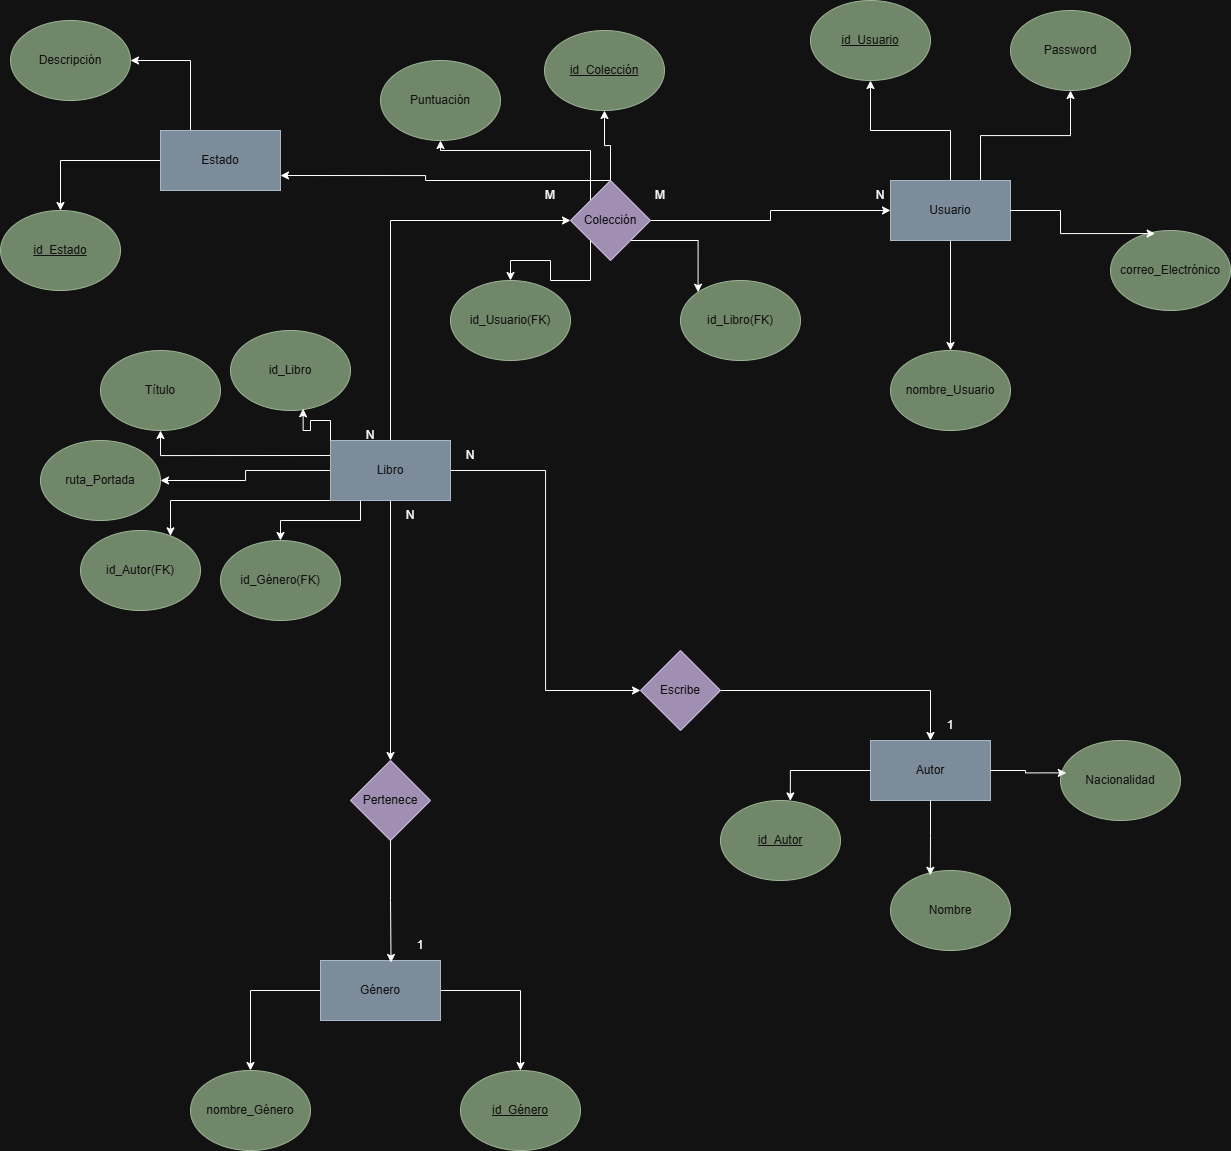

The diagram above was exported from draw.io. Its source (the exported page's mxGraphModel, read from the mxfile embedded in the PNG):
<mxGraphModel dx="2200" dy="2000" grid="1" gridSize="10" guides="1" tooltips="1" connect="1" arrows="1" fold="1" page="1" pageScale="1" pageWidth="827" pageHeight="1169" math="0" shadow="0">
  <root>
    <mxCell id="0" />
    <mxCell id="1" parent="0" />
    <mxCell id="an73DqfqvOW4-GZQgOBm-9" edge="1" parent="1" source="an73DqfqvOW4-GZQgOBm-1" style="edgeStyle=orthogonalEdgeStyle;rounded=0;orthogonalLoop=1;jettySize=auto;html=1;entryX=0.5;entryY=0;entryDx=0;entryDy=0;" target="an73DqfqvOW4-GZQgOBm-6">
      <mxGeometry relative="1" as="geometry" />
    </mxCell>
    <mxCell id="an73DqfqvOW4-GZQgOBm-17" edge="1" parent="1" source="an73DqfqvOW4-GZQgOBm-1" style="edgeStyle=orthogonalEdgeStyle;rounded=0;orthogonalLoop=1;jettySize=auto;html=1;entryX=0;entryY=0.5;entryDx=0;entryDy=0;" target="an73DqfqvOW4-GZQgOBm-7">
      <mxGeometry relative="1" as="geometry" />
    </mxCell>
    <mxCell id="an73DqfqvOW4-GZQgOBm-32" edge="1" parent="1" source="an73DqfqvOW4-GZQgOBm-1" style="edgeStyle=orthogonalEdgeStyle;rounded=0;orthogonalLoop=1;jettySize=auto;html=1;entryX=0;entryY=0.5;entryDx=0;entryDy=0;" target="an73DqfqvOW4-GZQgOBm-8">
      <mxGeometry relative="1" as="geometry">
        <Array as="points">
          <mxPoint x="140" y="140" />
        </Array>
      </mxGeometry>
    </mxCell>
    <mxCell id="an73DqfqvOW4-GZQgOBm-62" edge="1" parent="1" source="an73DqfqvOW4-GZQgOBm-1" style="edgeStyle=orthogonalEdgeStyle;rounded=0;orthogonalLoop=1;jettySize=auto;html=1;exitX=0;exitY=0.25;exitDx=0;exitDy=0;" target="an73DqfqvOW4-GZQgOBm-58">
      <mxGeometry relative="1" as="geometry" />
    </mxCell>
    <mxCell id="an73DqfqvOW4-GZQgOBm-63" edge="1" parent="1" source="an73DqfqvOW4-GZQgOBm-1" style="edgeStyle=orthogonalEdgeStyle;rounded=0;orthogonalLoop=1;jettySize=auto;html=1;exitX=0;exitY=0.5;exitDx=0;exitDy=0;entryX=1;entryY=0.5;entryDx=0;entryDy=0;" target="an73DqfqvOW4-GZQgOBm-59">
      <mxGeometry relative="1" as="geometry" />
    </mxCell>
    <mxCell id="an73DqfqvOW4-GZQgOBm-64" edge="1" parent="1" source="an73DqfqvOW4-GZQgOBm-1" style="edgeStyle=orthogonalEdgeStyle;rounded=0;orthogonalLoop=1;jettySize=auto;html=1;exitX=0;exitY=0.75;exitDx=0;exitDy=0;" target="an73DqfqvOW4-GZQgOBm-60">
      <mxGeometry relative="1" as="geometry">
        <Array as="points">
          <mxPoint x="80" y="420" />
          <mxPoint x="-80" y="420" />
        </Array>
      </mxGeometry>
    </mxCell>
    <mxCell id="an73DqfqvOW4-GZQgOBm-65" edge="1" parent="1" source="an73DqfqvOW4-GZQgOBm-1" style="edgeStyle=orthogonalEdgeStyle;rounded=0;orthogonalLoop=1;jettySize=auto;html=1;exitX=0.25;exitY=1;exitDx=0;exitDy=0;" target="an73DqfqvOW4-GZQgOBm-56">
      <mxGeometry relative="1" as="geometry" />
    </mxCell>
    <mxCell id="an73DqfqvOW4-GZQgOBm-1" parent="1" style="rounded=0;whiteSpace=wrap;html=1;fillColor=#647687;fontColor=#ffffff;strokeColor=#314354;" value="Libro" vertex="1">
      <mxGeometry height="60" width="120" x="80" y="360" as="geometry" />
    </mxCell>
    <mxCell id="an73DqfqvOW4-GZQgOBm-54" edge="1" parent="1" source="an73DqfqvOW4-GZQgOBm-2" style="edgeStyle=orthogonalEdgeStyle;rounded=0;orthogonalLoop=1;jettySize=auto;html=1;exitX=0.25;exitY=0;exitDx=0;exitDy=0;entryX=1;entryY=0.5;entryDx=0;entryDy=0;" target="an73DqfqvOW4-GZQgOBm-52">
      <mxGeometry relative="1" as="geometry" />
    </mxCell>
    <mxCell id="an73DqfqvOW4-GZQgOBm-55" edge="1" parent="1" source="an73DqfqvOW4-GZQgOBm-2" style="edgeStyle=orthogonalEdgeStyle;rounded=0;orthogonalLoop=1;jettySize=auto;html=1;entryX=0.5;entryY=0;entryDx=0;entryDy=0;" target="an73DqfqvOW4-GZQgOBm-53">
      <mxGeometry relative="1" as="geometry" />
    </mxCell>
    <mxCell id="an73DqfqvOW4-GZQgOBm-2" parent="1" style="rounded=0;whiteSpace=wrap;html=1;fillColor=#647687;fontColor=#ffffff;strokeColor=#314354;" value="Estado" vertex="1">
      <mxGeometry height="60" width="120" x="-90" y="50" as="geometry" />
    </mxCell>
    <mxCell id="an73DqfqvOW4-GZQgOBm-15" edge="1" parent="1" source="an73DqfqvOW4-GZQgOBm-3" style="edgeStyle=orthogonalEdgeStyle;rounded=0;orthogonalLoop=1;jettySize=auto;html=1;entryX=0.5;entryY=0;entryDx=0;entryDy=0;" target="an73DqfqvOW4-GZQgOBm-13">
      <mxGeometry relative="1" as="geometry" />
    </mxCell>
    <mxCell id="an73DqfqvOW4-GZQgOBm-16" edge="1" parent="1" source="an73DqfqvOW4-GZQgOBm-3" style="edgeStyle=orthogonalEdgeStyle;rounded=0;orthogonalLoop=1;jettySize=auto;html=1;entryX=0.5;entryY=0;entryDx=0;entryDy=0;" target="an73DqfqvOW4-GZQgOBm-14">
      <mxGeometry relative="1" as="geometry" />
    </mxCell>
    <mxCell id="an73DqfqvOW4-GZQgOBm-3" parent="1" style="rounded=0;whiteSpace=wrap;html=1;fillColor=#647687;fontColor=#ffffff;strokeColor=#314354;" value="Género" vertex="1">
      <mxGeometry height="60" width="120" x="70" y="880" as="geometry" />
    </mxCell>
    <mxCell id="an73DqfqvOW4-GZQgOBm-4" parent="1" style="rounded=0;whiteSpace=wrap;html=1;fillColor=#647687;fontColor=#ffffff;strokeColor=#314354;" value="Autor" vertex="1">
      <mxGeometry height="60" width="120" x="620" y="660" as="geometry" />
    </mxCell>
    <mxCell id="an73DqfqvOW4-GZQgOBm-38" edge="1" parent="1" source="an73DqfqvOW4-GZQgOBm-5" style="edgeStyle=orthogonalEdgeStyle;rounded=0;orthogonalLoop=1;jettySize=auto;html=1;entryX=0.5;entryY=1;entryDx=0;entryDy=0;" target="an73DqfqvOW4-GZQgOBm-30">
      <mxGeometry relative="1" as="geometry" />
    </mxCell>
    <mxCell id="an73DqfqvOW4-GZQgOBm-39" edge="1" parent="1" source="an73DqfqvOW4-GZQgOBm-5" style="edgeStyle=orthogonalEdgeStyle;rounded=0;orthogonalLoop=1;jettySize=auto;html=1;exitX=0.75;exitY=0;exitDx=0;exitDy=0;" target="an73DqfqvOW4-GZQgOBm-29">
      <mxGeometry relative="1" as="geometry" />
    </mxCell>
    <mxCell id="an73DqfqvOW4-GZQgOBm-41" edge="1" parent="1" source="an73DqfqvOW4-GZQgOBm-5" style="edgeStyle=orthogonalEdgeStyle;rounded=0;orthogonalLoop=1;jettySize=auto;html=1;" target="an73DqfqvOW4-GZQgOBm-27">
      <mxGeometry relative="1" as="geometry" />
    </mxCell>
    <mxCell id="an73DqfqvOW4-GZQgOBm-5" parent="1" style="rounded=0;whiteSpace=wrap;html=1;fillColor=#647687;fontColor=#ffffff;strokeColor=#314354;" value="Usuario" vertex="1">
      <mxGeometry height="60" width="120" x="640" y="100" as="geometry" />
    </mxCell>
    <mxCell id="an73DqfqvOW4-GZQgOBm-6" parent="1" style="rhombus;whiteSpace=wrap;html=1;fillColor=#76608a;fontColor=#ffffff;strokeColor=#432D57;" value="Pertenece" vertex="1">
      <mxGeometry height="80" width="80" x="100" y="680" as="geometry" />
    </mxCell>
    <mxCell id="an73DqfqvOW4-GZQgOBm-18" edge="1" parent="1" source="an73DqfqvOW4-GZQgOBm-7" style="edgeStyle=orthogonalEdgeStyle;rounded=0;orthogonalLoop=1;jettySize=auto;html=1;entryX=0.5;entryY=0;entryDx=0;entryDy=0;" target="an73DqfqvOW4-GZQgOBm-4">
      <mxGeometry relative="1" as="geometry" />
    </mxCell>
    <mxCell id="an73DqfqvOW4-GZQgOBm-7" parent="1" style="rhombus;whiteSpace=wrap;html=1;fillColor=#76608a;fontColor=#ffffff;strokeColor=#432D57;" value="Escribe" vertex="1">
      <mxGeometry height="80" width="80" x="390" y="570" as="geometry" />
    </mxCell>
    <mxCell id="an73DqfqvOW4-GZQgOBm-33" edge="1" parent="1" source="an73DqfqvOW4-GZQgOBm-8" style="edgeStyle=orthogonalEdgeStyle;rounded=0;orthogonalLoop=1;jettySize=auto;html=1;entryX=0;entryY=0.5;entryDx=0;entryDy=0;" target="an73DqfqvOW4-GZQgOBm-5">
      <mxGeometry relative="1" as="geometry" />
    </mxCell>
    <mxCell id="an73DqfqvOW4-GZQgOBm-47" edge="1" parent="1" source="an73DqfqvOW4-GZQgOBm-8" style="edgeStyle=orthogonalEdgeStyle;rounded=0;orthogonalLoop=1;jettySize=auto;html=1;exitX=0.5;exitY=0;exitDx=0;exitDy=0;entryX=0.5;entryY=1;entryDx=0;entryDy=0;" target="an73DqfqvOW4-GZQgOBm-45">
      <mxGeometry relative="1" as="geometry" />
    </mxCell>
    <mxCell id="an73DqfqvOW4-GZQgOBm-48" edge="1" parent="1" source="an73DqfqvOW4-GZQgOBm-8" style="edgeStyle=orthogonalEdgeStyle;rounded=0;orthogonalLoop=1;jettySize=auto;html=1;exitX=1;exitY=1;exitDx=0;exitDy=0;entryX=0;entryY=0;entryDx=0;entryDy=0;" target="an73DqfqvOW4-GZQgOBm-43">
      <mxGeometry relative="1" as="geometry" />
    </mxCell>
    <mxCell id="an73DqfqvOW4-GZQgOBm-49" edge="1" parent="1" source="an73DqfqvOW4-GZQgOBm-8" style="edgeStyle=orthogonalEdgeStyle;rounded=0;orthogonalLoop=1;jettySize=auto;html=1;exitX=0;exitY=1;exitDx=0;exitDy=0;entryX=0.5;entryY=0;entryDx=0;entryDy=0;" target="an73DqfqvOW4-GZQgOBm-44">
      <mxGeometry relative="1" as="geometry" />
    </mxCell>
    <mxCell id="an73DqfqvOW4-GZQgOBm-50" edge="1" parent="1" source="an73DqfqvOW4-GZQgOBm-8" style="edgeStyle=orthogonalEdgeStyle;rounded=0;orthogonalLoop=1;jettySize=auto;html=1;exitX=0;exitY=0;exitDx=0;exitDy=0;" target="an73DqfqvOW4-GZQgOBm-46">
      <mxGeometry relative="1" as="geometry">
        <Array as="points">
          <mxPoint x="340" y="70" />
          <mxPoint x="190" y="70" />
        </Array>
      </mxGeometry>
    </mxCell>
    <mxCell id="an73DqfqvOW4-GZQgOBm-51" edge="1" parent="1" source="an73DqfqvOW4-GZQgOBm-8" style="edgeStyle=orthogonalEdgeStyle;rounded=0;orthogonalLoop=1;jettySize=auto;html=1;entryX=1;entryY=0.75;entryDx=0;entryDy=0;" target="an73DqfqvOW4-GZQgOBm-2">
      <mxGeometry relative="1" as="geometry">
        <Array as="points">
          <mxPoint x="175" y="100" />
          <mxPoint x="175" y="95" />
        </Array>
      </mxGeometry>
    </mxCell>
    <mxCell id="an73DqfqvOW4-GZQgOBm-8" parent="1" style="rhombus;whiteSpace=wrap;html=1;fillColor=#76608a;fontColor=#ffffff;strokeColor=#432D57;" value="Colección" vertex="1">
      <mxGeometry height="80" width="80" x="320" y="100" as="geometry" />
    </mxCell>
    <mxCell id="an73DqfqvOW4-GZQgOBm-10" edge="1" parent="1" source="an73DqfqvOW4-GZQgOBm-6" style="edgeStyle=orthogonalEdgeStyle;rounded=0;orthogonalLoop=1;jettySize=auto;html=1;entryX=0.588;entryY=0.033;entryDx=0;entryDy=0;entryPerimeter=0;" target="an73DqfqvOW4-GZQgOBm-3">
      <mxGeometry relative="1" as="geometry" />
    </mxCell>
    <mxCell id="an73DqfqvOW4-GZQgOBm-11" parent="1" style="text;html=1;whiteSpace=wrap;strokeColor=none;fillColor=none;align=center;verticalAlign=middle;rounded=0;" value="1" vertex="1">
      <mxGeometry height="30" width="60" x="140" y="850" as="geometry" />
    </mxCell>
    <mxCell id="an73DqfqvOW4-GZQgOBm-12" parent="1" style="text;html=1;whiteSpace=wrap;strokeColor=none;fillColor=none;align=center;verticalAlign=middle;rounded=0;" value="N" vertex="1">
      <mxGeometry height="30" width="60" x="130" y="420" as="geometry" />
    </mxCell>
    <mxCell id="an73DqfqvOW4-GZQgOBm-13" parent="1" style="ellipse;whiteSpace=wrap;html=1;fillColor=#6d8764;fontColor=#ffffff;strokeColor=#3A5431;" value="nombre_Género" vertex="1">
      <mxGeometry height="80" width="120" x="-60" y="990" as="geometry" />
    </mxCell>
    <mxCell id="an73DqfqvOW4-GZQgOBm-14" parent="1" style="ellipse;whiteSpace=wrap;html=1;fillColor=#6d8764;fontColor=#ffffff;strokeColor=#3A5431;" value="&lt;u&gt;id_Género&lt;/u&gt;" vertex="1">
      <mxGeometry height="80" width="120" x="210" y="990" as="geometry" />
    </mxCell>
    <mxCell id="an73DqfqvOW4-GZQgOBm-19" parent="1" style="text;html=1;whiteSpace=wrap;strokeColor=none;fillColor=none;align=center;verticalAlign=middle;rounded=0;" value="1" vertex="1">
      <mxGeometry height="30" width="60" x="670" y="630" as="geometry" />
    </mxCell>
    <mxCell id="an73DqfqvOW4-GZQgOBm-20" parent="1" style="text;html=1;whiteSpace=wrap;strokeColor=none;fillColor=none;align=center;verticalAlign=middle;rounded=0;" value="N" vertex="1">
      <mxGeometry height="30" width="60" x="190" y="360" as="geometry" />
    </mxCell>
    <mxCell id="an73DqfqvOW4-GZQgOBm-21" parent="1" style="ellipse;whiteSpace=wrap;html=1;fillColor=#6d8764;fontColor=#ffffff;strokeColor=#3A5431;" value="Nacionalidad" vertex="1">
      <mxGeometry height="80" width="120" x="810" y="660" as="geometry" />
    </mxCell>
    <mxCell id="an73DqfqvOW4-GZQgOBm-22" parent="1" style="ellipse;whiteSpace=wrap;html=1;fillColor=#6d8764;fontColor=#ffffff;strokeColor=#3A5431;" value="Nombre" vertex="1">
      <mxGeometry height="80" width="120" x="640" y="790" as="geometry" />
    </mxCell>
    <mxCell id="an73DqfqvOW4-GZQgOBm-23" parent="1" style="ellipse;whiteSpace=wrap;html=1;fillColor=#6d8764;fontColor=#ffffff;strokeColor=#3A5431;" value="&lt;u&gt;id_Autor&lt;/u&gt;" vertex="1">
      <mxGeometry height="80" width="120" x="470" y="720" as="geometry" />
    </mxCell>
    <mxCell id="an73DqfqvOW4-GZQgOBm-24" edge="1" parent="1" source="an73DqfqvOW4-GZQgOBm-4" style="edgeStyle=orthogonalEdgeStyle;rounded=0;orthogonalLoop=1;jettySize=auto;html=1;entryX=0.048;entryY=0.405;entryDx=0;entryDy=0;entryPerimeter=0;" target="an73DqfqvOW4-GZQgOBm-21">
      <mxGeometry relative="1" as="geometry" />
    </mxCell>
    <mxCell id="an73DqfqvOW4-GZQgOBm-25" edge="1" parent="1" source="an73DqfqvOW4-GZQgOBm-4" style="edgeStyle=orthogonalEdgeStyle;rounded=0;orthogonalLoop=1;jettySize=auto;html=1;entryX=0.332;entryY=0.06;entryDx=0;entryDy=0;entryPerimeter=0;" target="an73DqfqvOW4-GZQgOBm-22">
      <mxGeometry relative="1" as="geometry" />
    </mxCell>
    <mxCell id="an73DqfqvOW4-GZQgOBm-26" edge="1" parent="1" source="an73DqfqvOW4-GZQgOBm-4" style="edgeStyle=orthogonalEdgeStyle;rounded=0;orthogonalLoop=1;jettySize=auto;html=1;entryX=0.582;entryY=0.005;entryDx=0;entryDy=0;entryPerimeter=0;" target="an73DqfqvOW4-GZQgOBm-23">
      <mxGeometry relative="1" as="geometry" />
    </mxCell>
    <mxCell id="an73DqfqvOW4-GZQgOBm-27" parent="1" style="ellipse;whiteSpace=wrap;html=1;fillColor=#6d8764;fontColor=#ffffff;strokeColor=#3A5431;" value="nombre_Usuario" vertex="1">
      <mxGeometry height="80" width="120" x="640" y="270" as="geometry" />
    </mxCell>
    <mxCell id="an73DqfqvOW4-GZQgOBm-28" parent="1" style="ellipse;whiteSpace=wrap;html=1;fillColor=#6d8764;fontColor=#ffffff;strokeColor=#3A5431;" value="correo_Electrónico" vertex="1">
      <mxGeometry height="80" width="120" x="860" y="150" as="geometry" />
    </mxCell>
    <mxCell id="an73DqfqvOW4-GZQgOBm-29" parent="1" style="ellipse;whiteSpace=wrap;html=1;fillColor=#6d8764;fontColor=#ffffff;strokeColor=#3A5431;" value="Password" vertex="1">
      <mxGeometry height="80" width="120" x="760" y="-70" as="geometry" />
    </mxCell>
    <mxCell id="an73DqfqvOW4-GZQgOBm-30" parent="1" style="ellipse;whiteSpace=wrap;html=1;fillColor=#6d8764;fontColor=#ffffff;strokeColor=#3A5431;" value="&lt;u&gt;id_Usuario&lt;/u&gt;" vertex="1">
      <mxGeometry height="80" width="120" x="560" y="-80" as="geometry" />
    </mxCell>
    <mxCell id="an73DqfqvOW4-GZQgOBm-34" parent="1" style="text;html=1;whiteSpace=wrap;strokeColor=none;fillColor=none;align=center;verticalAlign=middle;rounded=0;" value="N" vertex="1">
      <mxGeometry height="30" width="60" x="90" y="340" as="geometry" />
    </mxCell>
    <mxCell id="an73DqfqvOW4-GZQgOBm-35" parent="1" style="text;html=1;whiteSpace=wrap;strokeColor=none;fillColor=none;align=center;verticalAlign=middle;rounded=0;" value="M" vertex="1">
      <mxGeometry height="30" width="60" x="270" y="100" as="geometry" />
    </mxCell>
    <mxCell id="an73DqfqvOW4-GZQgOBm-36" parent="1" style="text;html=1;whiteSpace=wrap;strokeColor=none;fillColor=none;align=center;verticalAlign=middle;rounded=0;" value="M" vertex="1">
      <mxGeometry height="30" width="60" x="380" y="100" as="geometry" />
    </mxCell>
    <mxCell id="an73DqfqvOW4-GZQgOBm-37" parent="1" style="text;html=1;whiteSpace=wrap;strokeColor=none;fillColor=none;align=center;verticalAlign=middle;rounded=0;" value="N" vertex="1">
      <mxGeometry height="30" width="60" x="600" y="100" as="geometry" />
    </mxCell>
    <mxCell id="an73DqfqvOW4-GZQgOBm-40" edge="1" parent="1" source="an73DqfqvOW4-GZQgOBm-5" style="edgeStyle=orthogonalEdgeStyle;rounded=0;orthogonalLoop=1;jettySize=auto;html=1;entryX=0.372;entryY=0.038;entryDx=0;entryDy=0;entryPerimeter=0;" target="an73DqfqvOW4-GZQgOBm-28">
      <mxGeometry relative="1" as="geometry" />
    </mxCell>
    <mxCell id="an73DqfqvOW4-GZQgOBm-43" parent="1" style="ellipse;whiteSpace=wrap;html=1;fillColor=#6d8764;fontColor=#ffffff;strokeColor=#3A5431;" value="id_Libro(FK)" vertex="1">
      <mxGeometry height="80" width="120" x="430" y="200" as="geometry" />
    </mxCell>
    <mxCell id="an73DqfqvOW4-GZQgOBm-44" parent="1" style="ellipse;whiteSpace=wrap;html=1;fillColor=#6d8764;fontColor=#ffffff;strokeColor=#3A5431;" value="id_Usuario(FK)" vertex="1">
      <mxGeometry height="80" width="120" x="200" y="200" as="geometry" />
    </mxCell>
    <mxCell id="an73DqfqvOW4-GZQgOBm-45" parent="1" style="ellipse;whiteSpace=wrap;html=1;fillColor=#6d8764;fontColor=#ffffff;strokeColor=#3A5431;" value="&lt;u&gt;id_Colección&lt;/u&gt;" vertex="1">
      <mxGeometry height="80" width="120" x="294" y="-50" as="geometry" />
    </mxCell>
    <mxCell id="an73DqfqvOW4-GZQgOBm-46" parent="1" style="ellipse;whiteSpace=wrap;html=1;fillColor=#6d8764;fontColor=#ffffff;strokeColor=#3A5431;" value="Puntuación" vertex="1">
      <mxGeometry height="80" width="120" x="130" y="-20" as="geometry" />
    </mxCell>
    <mxCell id="an73DqfqvOW4-GZQgOBm-52" parent="1" style="ellipse;whiteSpace=wrap;html=1;fillColor=#6d8764;fontColor=#ffffff;strokeColor=#3A5431;" value="Descripción" vertex="1">
      <mxGeometry height="80" width="120" x="-240" y="-60" as="geometry" />
    </mxCell>
    <mxCell id="an73DqfqvOW4-GZQgOBm-53" parent="1" style="ellipse;whiteSpace=wrap;html=1;fillColor=#6d8764;fontColor=#ffffff;strokeColor=#3A5431;" value="&lt;u&gt;id_Estado&lt;/u&gt;" vertex="1">
      <mxGeometry height="80" width="120" x="-250" y="130" as="geometry" />
    </mxCell>
    <mxCell id="an73DqfqvOW4-GZQgOBm-56" parent="1" style="ellipse;whiteSpace=wrap;html=1;fillColor=#6d8764;fontColor=#ffffff;strokeColor=#3A5431;" value="id_Género(FK)" vertex="1">
      <mxGeometry height="80" width="120" x="-30" y="460" as="geometry" />
    </mxCell>
    <mxCell id="an73DqfqvOW4-GZQgOBm-57" parent="1" style="ellipse;whiteSpace=wrap;html=1;fillColor=#6d8764;fontColor=#ffffff;strokeColor=#3A5431;" value="id_Libro" vertex="1">
      <mxGeometry height="80" width="120" x="-20" y="250" as="geometry" />
    </mxCell>
    <mxCell id="an73DqfqvOW4-GZQgOBm-58" parent="1" style="ellipse;whiteSpace=wrap;html=1;fillColor=#6d8764;fontColor=#ffffff;strokeColor=#3A5431;" value="Título" vertex="1">
      <mxGeometry height="80" width="120" x="-150" y="270" as="geometry" />
    </mxCell>
    <mxCell id="an73DqfqvOW4-GZQgOBm-59" parent="1" style="ellipse;whiteSpace=wrap;html=1;fillColor=#6d8764;fontColor=#ffffff;strokeColor=#3A5431;" value="ruta_Portada" vertex="1">
      <mxGeometry height="80" width="120" x="-210" y="360" as="geometry" />
    </mxCell>
    <mxCell id="an73DqfqvOW4-GZQgOBm-60" parent="1" style="ellipse;whiteSpace=wrap;html=1;fillColor=#6d8764;fontColor=#ffffff;strokeColor=#3A5431;" value="id_Autor(FK)" vertex="1">
      <mxGeometry height="80" width="120" x="-170" y="450" as="geometry" />
    </mxCell>
    <mxCell id="an73DqfqvOW4-GZQgOBm-61" edge="1" parent="1" source="an73DqfqvOW4-GZQgOBm-1" style="edgeStyle=orthogonalEdgeStyle;rounded=0;orthogonalLoop=1;jettySize=auto;html=1;exitX=0;exitY=0;exitDx=0;exitDy=0;entryX=0.605;entryY=0.978;entryDx=0;entryDy=0;entryPerimeter=0;" target="an73DqfqvOW4-GZQgOBm-57">
      <mxGeometry relative="1" as="geometry" />
    </mxCell>
  </root>
</mxGraphModel>